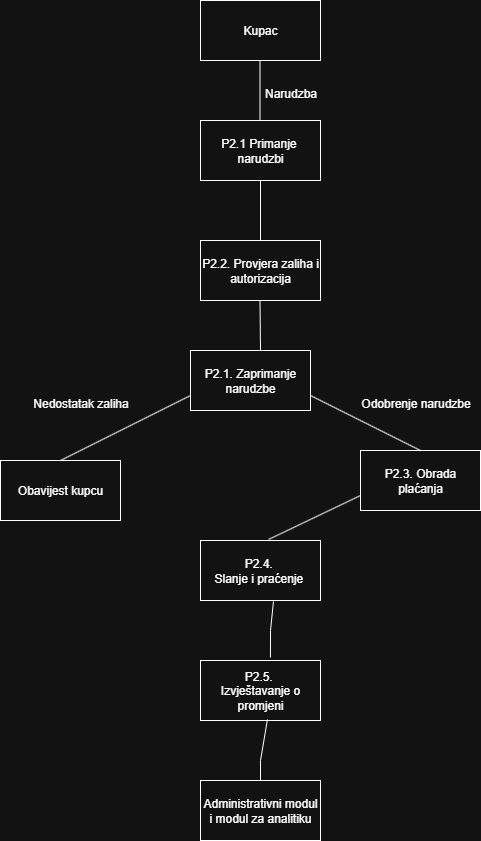

The diagram above was exported from draw.io. Its source (the exported page's mxGraphModel, read from the mxfile embedded in the PNG):
<mxGraphModel dx="1426" dy="743" grid="1" gridSize="10" guides="1" tooltips="1" connect="1" arrows="1" fold="1" page="1" pageScale="1" pageWidth="850" pageHeight="1100" math="0" shadow="0">
  <root>
    <mxCell id="0" />
    <mxCell id="1" parent="0" />
    <mxCell id="pQYBjQgUdSPvOIWegEOu-1" value="Kupac" style="rounded=0;whiteSpace=wrap;html=1;" vertex="1" parent="1">
      <mxGeometry x="350" y="30" width="120" height="60" as="geometry" />
    </mxCell>
    <mxCell id="pQYBjQgUdSPvOIWegEOu-2" value="P2.1. Zaprimanje narudzbe" style="rounded=0;whiteSpace=wrap;html=1;" vertex="1" parent="1">
      <mxGeometry x="340" y="380" width="120" height="60" as="geometry" />
    </mxCell>
    <mxCell id="pQYBjQgUdSPvOIWegEOu-3" value="&lt;div&gt;P2.1 Primanje&amp;nbsp; narudzbi&lt;/div&gt;" style="rounded=0;whiteSpace=wrap;html=1;" vertex="1" parent="1">
      <mxGeometry x="350" y="150" width="120" height="60" as="geometry" />
    </mxCell>
    <mxCell id="pQYBjQgUdSPvOIWegEOu-4" value="P2.2. Provjera zaliha i autorizacija" style="rounded=0;whiteSpace=wrap;html=1;" vertex="1" parent="1">
      <mxGeometry x="350" y="270" width="120" height="60" as="geometry" />
    </mxCell>
    <mxCell id="pQYBjQgUdSPvOIWegEOu-5" value="P2.3. Obrada plaćanja" style="rounded=0;whiteSpace=wrap;html=1;" vertex="1" parent="1">
      <mxGeometry x="510" y="480" width="120" height="60" as="geometry" />
    </mxCell>
    <mxCell id="pQYBjQgUdSPvOIWegEOu-6" value="Obavijest kupcu" style="rounded=0;whiteSpace=wrap;html=1;" vertex="1" parent="1">
      <mxGeometry x="150" y="490" width="120" height="60" as="geometry" />
    </mxCell>
    <mxCell id="pQYBjQgUdSPvOIWegEOu-7" value="" style="endArrow=none;html=1;rounded=0;entryX=0.5;entryY=0;entryDx=0;entryDy=0;exitX=0;exitY=0.75;exitDx=0;exitDy=0;" edge="1" parent="1" source="pQYBjQgUdSPvOIWegEOu-2" target="pQYBjQgUdSPvOIWegEOu-6">
      <mxGeometry width="50" height="50" relative="1" as="geometry">
        <mxPoint x="640" y="410" as="sourcePoint" />
        <mxPoint x="460" y="470" as="targetPoint" />
      </mxGeometry>
    </mxCell>
    <mxCell id="pQYBjQgUdSPvOIWegEOu-9" value="" style="endArrow=none;html=1;rounded=0;entryX=0.5;entryY=0;entryDx=0;entryDy=0;exitX=1;exitY=0.75;exitDx=0;exitDy=0;" edge="1" parent="1" source="pQYBjQgUdSPvOIWegEOu-2" target="pQYBjQgUdSPvOIWegEOu-5">
      <mxGeometry width="50" height="50" relative="1" as="geometry">
        <mxPoint x="700" y="150" as="sourcePoint" />
        <mxPoint x="480" y="240" as="targetPoint" />
      </mxGeometry>
    </mxCell>
    <mxCell id="pQYBjQgUdSPvOIWegEOu-11" value="" style="endArrow=none;html=1;rounded=0;entryX=0.5;entryY=0;entryDx=0;entryDy=0;exitX=0.5;exitY=1;exitDx=0;exitDy=0;" edge="1" parent="1" source="pQYBjQgUdSPvOIWegEOu-3" target="pQYBjQgUdSPvOIWegEOu-4">
      <mxGeometry width="50" height="50" relative="1" as="geometry">
        <mxPoint x="400" y="150" as="sourcePoint" />
        <mxPoint x="180" y="240" as="targetPoint" />
      </mxGeometry>
    </mxCell>
    <mxCell id="pQYBjQgUdSPvOIWegEOu-19" value="P2.4.&amp;nbsp;&lt;div&gt;Slanje i praćenje&amp;nbsp;&lt;/div&gt;" style="rounded=0;whiteSpace=wrap;html=1;" vertex="1" parent="1">
      <mxGeometry x="350" y="570" width="120" height="60" as="geometry" />
    </mxCell>
    <mxCell id="pQYBjQgUdSPvOIWegEOu-20" value="P2.5.&amp;nbsp;&lt;div&gt;Izvještavanje o promjeni&lt;/div&gt;" style="rounded=0;whiteSpace=wrap;html=1;" vertex="1" parent="1">
      <mxGeometry x="350" y="690" width="120" height="60" as="geometry" />
    </mxCell>
    <mxCell id="pQYBjQgUdSPvOIWegEOu-21" value="Administrativni modul i modul za analitiku" style="rounded=0;whiteSpace=wrap;html=1;" vertex="1" parent="1">
      <mxGeometry x="350" y="810" width="120" height="60" as="geometry" />
    </mxCell>
    <mxCell id="pQYBjQgUdSPvOIWegEOu-22" value="" style="endArrow=none;html=1;rounded=0;entryX=0.5;entryY=0;entryDx=0;entryDy=0;exitX=0.5;exitY=1;exitDx=0;exitDy=0;" edge="1" parent="1">
      <mxGeometry width="50" height="50" relative="1" as="geometry">
        <mxPoint x="409.5" y="90" as="sourcePoint" />
        <mxPoint x="409.5" y="150" as="targetPoint" />
      </mxGeometry>
    </mxCell>
    <mxCell id="pQYBjQgUdSPvOIWegEOu-23" value="" style="endArrow=none;html=1;rounded=0;exitX=0.5;exitY=1;exitDx=0;exitDy=0;" edge="1" parent="1">
      <mxGeometry width="50" height="50" relative="1" as="geometry">
        <mxPoint x="409.5" y="330" as="sourcePoint" />
        <mxPoint x="410" y="380" as="targetPoint" />
      </mxGeometry>
    </mxCell>
    <mxCell id="pQYBjQgUdSPvOIWegEOu-24" value="" style="endArrow=none;html=1;rounded=0;exitX=0;exitY=0.75;exitDx=0;exitDy=0;entryX=0.567;entryY=-0.017;entryDx=0;entryDy=0;entryPerimeter=0;" edge="1" parent="1" source="pQYBjQgUdSPvOIWegEOu-5" target="pQYBjQgUdSPvOIWegEOu-19">
      <mxGeometry width="50" height="50" relative="1" as="geometry">
        <mxPoint x="460" y="490" as="sourcePoint" />
        <mxPoint x="460.5" y="540" as="targetPoint" />
      </mxGeometry>
    </mxCell>
    <mxCell id="pQYBjQgUdSPvOIWegEOu-25" value="" style="endArrow=none;html=1;rounded=0;exitX=0.608;exitY=1.017;exitDx=0;exitDy=0;entryX=0.583;entryY=-0.05;entryDx=0;entryDy=0;entryPerimeter=0;exitPerimeter=0;" edge="1" parent="1" source="pQYBjQgUdSPvOIWegEOu-19" target="pQYBjQgUdSPvOIWegEOu-20">
      <mxGeometry width="50" height="50" relative="1" as="geometry">
        <mxPoint x="480" y="600" as="sourcePoint" />
        <mxPoint x="480.5" y="650" as="targetPoint" />
        <Array as="points">
          <mxPoint x="420" y="660" />
        </Array>
      </mxGeometry>
    </mxCell>
    <mxCell id="pQYBjQgUdSPvOIWegEOu-26" value="" style="endArrow=none;html=1;rounded=0;exitX=0.558;exitY=0.983;exitDx=0;exitDy=0;entryX=0.5;entryY=0;entryDx=0;entryDy=0;exitPerimeter=0;" edge="1" parent="1" source="pQYBjQgUdSPvOIWegEOu-20" target="pQYBjQgUdSPvOIWegEOu-21">
      <mxGeometry width="50" height="50" relative="1" as="geometry">
        <mxPoint x="520" y="660" as="sourcePoint" />
        <mxPoint x="520.5" y="710" as="targetPoint" />
        <Array as="points">
          <mxPoint x="410" y="790" />
        </Array>
      </mxGeometry>
    </mxCell>
    <mxCell id="pQYBjQgUdSPvOIWegEOu-27" value="Narudzba" style="text;html=1;align=center;verticalAlign=middle;resizable=0;points=[];autosize=1;strokeColor=none;fillColor=none;" vertex="1" parent="1">
      <mxGeometry x="400" y="108" width="80" height="30" as="geometry" />
    </mxCell>
    <mxCell id="pQYBjQgUdSPvOIWegEOu-28" value="Nedostatak zaliha" style="text;html=1;align=center;verticalAlign=middle;resizable=0;points=[];autosize=1;strokeColor=none;fillColor=none;" vertex="1" parent="1">
      <mxGeometry x="170" y="418" width="120" height="30" as="geometry" />
    </mxCell>
    <mxCell id="pQYBjQgUdSPvOIWegEOu-29" value="Odobrenje narudzbe" style="text;html=1;align=center;verticalAlign=middle;resizable=0;points=[];autosize=1;strokeColor=none;fillColor=none;" vertex="1" parent="1">
      <mxGeometry x="500" y="418" width="130" height="30" as="geometry" />
    </mxCell>
  </root>
</mxGraphModel>